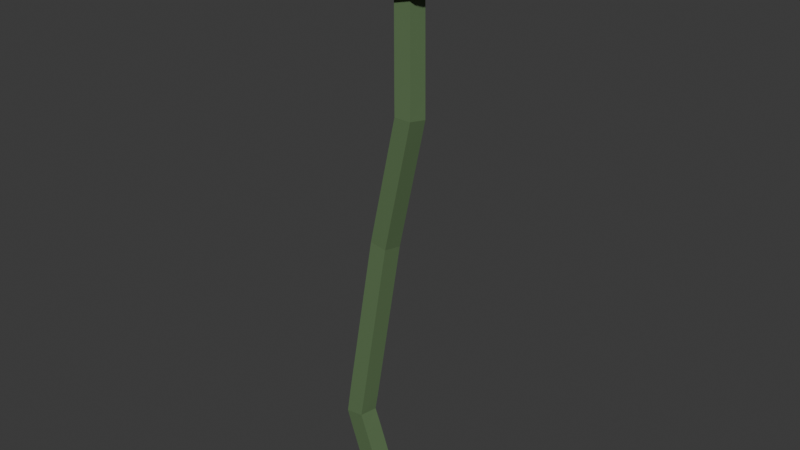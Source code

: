 # Source: flower1.blend  (saved by Blender 4.1.24; exported with 4.5.12 LTS)
import bpy
from mathutils import Matrix  # noqa: F401  (used for matrix-valued properties, if any)

bpy.ops.wm.read_factory_settings(use_empty=True)
scene = bpy.context.scene
scene.name = 'Scene'

# ---- collections
col_collection = bpy.data.collections.new('Collection'); scene.collection.children.link(col_collection)

# ---- materials (node trees are filled in below, after node groups)
mat_material_001 = bpy.data.materials.new('Material.001')
mat_material_001.use_transparent_shadow = False
mat_material = bpy.data.materials.new('Material')
mat_material.alpha_threshold = 0.0
mat_material.use_transparent_shadow = False
mat_material.roughness = 0.5
mat_material.line_color = (0.0, 0.0, 0.0, 1.0)

# ---- material node trees
mat_material_001.use_nodes = True; mat_material_001.node_tree.nodes.clear()
_N = mat_material_001.node_tree.nodes; _L = mat_material_001.node_tree.links
n0 = _N.new('ShaderNodeBsdfPrincipled'); n0.name = 'Principled BSDF'; n0.location = (10, 300)
n0.inputs[0].default_value = (0.1114, 0.1837, 0.08378, 1.0)
n1 = _N.new('ShaderNodeOutputMaterial'); n1.name = 'Material Output'; n1.location = (300, 300)
_L.new(n0.outputs[0], n1.inputs[0])
n1.is_active_output = True
mat_material.use_nodes = True; mat_material.node_tree.nodes.clear()
_N = mat_material.node_tree.nodes; _L = mat_material.node_tree.links
n0 = _N.new('ShaderNodeOutputMaterial'); n0.name = 'Material Output'; n0.location = (300, 300)
n1 = _N.new('ShaderNodeBsdfPrincipled'); n1.name = 'Principled BSDF'; n1.location = (10, 300)
n1.inputs[0].default_value = (0.5772, 0.3565, 0.2302, 1.0)
n1.inputs[3].default_value = 1.45
_L.new(n1.outputs[0], n0.inputs[0])
n0.is_active_output = True

# ---- world
world_world = bpy.data.worlds.new('World'); scene.world = world_world
world_world.use_nodes = True; world_world.node_tree.nodes.clear()
_N = world_world.node_tree.nodes; _L = world_world.node_tree.links
n0 = _N.new('ShaderNodeOutputWorld'); n0.name = 'World Output'; n0.location = (300, 300)
n1 = _N.new('ShaderNodeBackground'); n1.name = 'Background'; n1.location = (10, 300)
n1.inputs[0].default_value = (0.05088, 0.05088, 0.05088, 1.0)
_L.new(n1.outputs[0], n0.inputs[0])
n0.is_active_output = True
world_world.color = (0.05088, 0.05088, 0.05088)
world_world.use_sun_shadow = False
world_world.sun_shadow_jitter_overblur = 0.0

# ---- meshes
me_cube = bpy.data.meshes.new('Cube')
me_cube.from_pydata([(-0.1325, -0.06528, -0.02741), (-0.123, 0.0898, -0.02741), (0.02159, 0.08093, 0.0288), (0.01208, -0.07415, 0.0288), (-0.5767, 0.6064, 4.5), (-0.5601, 0.7567, 4.465), (-0.4091, 0.7485, 4.5), (-0.4257, 0.5981, 4.536), (-0.3311, 0.3189, 3.396), (-0.3157, 0.4713, 3.371), (-0.1611, 0.4569, 3.377), (-0.1765, 0.3044, 3.403), (-0.491, 0.2309, 2.379), (-0.4758, 0.3838, 2.357), (-0.3218, 0.3668, 2.345), (-0.337, 0.2139, 2.368), (-0.5179, -0.04054, 0.9735), (-0.5043, 0.1135, 0.9588), (-0.3519, 0.1028, 0.9871), (-0.3656, -0.05132, 1.002), (-0.3608, 0.353, 3.526), (-0.3442, 0.5034, 3.491), (-0.1932, 0.4951, 3.526), (-0.2097, 0.3447, 3.562), (-0.3916, 0.3892, 3.665), (-0.375, 0.5396, 3.63), (-0.224, 0.5313, 3.665), (-0.2406, 0.3809, 3.701), (-0.4224, 0.4254, 3.804), (-0.4058, 0.5758, 3.769), (-0.2548, 0.5675, 3.805), (-0.2714, 0.4171, 3.84), (-0.4533, 0.4616, 3.943), (-0.4367, 0.612, 3.908), (-0.2857, 0.6037, 3.944), (-0.3023, 0.4533, 3.979), (-0.4841, 0.4978, 4.083), (-0.4675, 0.6482, 4.047), (-0.3165, 0.6399, 4.083), (-0.3331, 0.4895, 4.118), (-0.515, 0.534, 4.222), (-0.4984, 0.6843, 4.186), (-0.3474, 0.6761, 4.222), (-0.364, 0.5257, 4.257), (-0.5458, 0.5702, 4.361), (-0.5292, 0.7205, 4.326), (-0.3782, 0.7123, 4.361), (-0.3948, 0.5619, 4.397), (-0.4679, 0.2438, 2.528), (-0.4518, 0.3975, 2.512), (-0.2992, 0.3793, 2.49), (-0.3152, 0.2256, 2.505), (-0.445, 0.2565, 2.674), (-0.4289, 0.4103, 2.658), (-0.2763, 0.392, 2.636), (-0.2923, 0.2383, 2.652), (-0.4221, 0.2693, 2.82), (-0.406, 0.423, 2.805), (-0.2534, 0.4048, 2.782), (-0.2694, 0.251, 2.798), (-0.3992, 0.282, 2.967), (-0.3831, 0.4357, 2.951), (-0.2305, 0.4175, 2.929), (-0.2465, 0.2637, 2.945), (-0.3763, 0.2947, 3.113), (-0.3602, 0.4484, 3.097), (-0.2076, 0.4302, 3.075), (-0.2236, 0.2765, 3.091), (-0.3534, 0.3074, 3.26), (-0.3373, 0.4611, 3.244), (-0.1846, 0.4429, 3.221), (-0.2007, 0.2892, 3.237), (-0.5168, -0.01044, 1.133), (-0.502, 0.1413, 1.104), (-0.3474, 0.1262, 1.104), (-0.3622, -0.02557, 1.133), (-0.514, 0.01634, 1.272), (-0.4991, 0.1681, 1.242), (-0.3445, 0.153, 1.242), (-0.3593, 0.001202, 1.271), (-0.5111, 0.04311, 1.41), (-0.4963, 0.1949, 1.38), (-0.3417, 0.1798, 1.38), (-0.3565, 0.02798, 1.41), (-0.5082, 0.06989, 1.548), (-0.4934, 0.2217, 1.518), (-0.3388, 0.2065, 1.518), (-0.3536, 0.05475, 1.548), (-0.5054, 0.09666, 1.686), (-0.4906, 0.2484, 1.657), (-0.336, 0.2333, 1.656), (-0.3508, 0.08153, 1.686), (-0.5025, 0.1234, 1.825), (-0.4877, 0.2752, 1.795), (-0.3331, 0.2601, 1.795), (-0.3479, 0.1083, 1.824), (-0.4997, 0.1502, 1.963), (-0.4849, 0.302, 1.933), (-0.3303, 0.2869, 1.933), (-0.3451, 0.1351, 1.962), (-0.4968, 0.177, 2.101), (-0.482, 0.3288, 2.071), (-0.3274, 0.3136, 2.071), (-0.3422, 0.1619, 2.101), (-0.494, 0.2038, 2.239), (-0.4792, 0.3555, 2.209), (-0.3245, 0.3404, 2.209), (-0.3394, 0.1886, 2.239), (-0.1867, -0.06195, 0.1125), (-0.1772, 0.09313, 0.1125), (-0.03262, 0.08426, 0.1687), (-0.04214, -0.07082, 0.1687), (-0.2409, -0.05862, 0.2525), (-0.2314, 0.09645, 0.2525), (-0.08683, 0.08758, 0.3087), (-0.09635, -0.06749, 0.3087), (-0.2951, -0.0553, 0.3924), (-0.2856, 0.09978, 0.3924), (-0.141, 0.09091, 0.4486), (-0.1506, -0.06417, 0.4486), (-0.3493, -0.05197, 0.5324), (-0.3398, 0.1031, 0.5324), (-0.1953, 0.09424, 0.5886), (-0.2048, -0.06084, 0.5886), (-0.4036, -0.04865, 0.6723), (-0.394, 0.1064, 0.6723), (-0.2495, 0.09756, 0.7285), (-0.259, -0.05752, 0.7285), (-0.4578, -0.04532, 0.8122), (-0.4483, 0.1098, 0.8122), (-0.3037, 0.1009, 0.8685), (-0.3132, -0.05419, 0.8685)], [], [(0, 1, 2, 3), (7, 6, 5, 4), (20, 21, 9, 8), (21, 22, 10, 9), (22, 23, 11, 10), (23, 20, 8, 11), (24, 25, 21, 20), (25, 26, 22, 21), (26, 27, 23, 22), (27, 24, 20, 23), (28, 29, 25, 24), (29, 30, 26, 25), (30, 31, 27, 26), (31, 28, 24, 27), (32, 33, 29, 28), (33, 34, 30, 29), (34, 35, 31, 30), (35, 32, 28, 31), (36, 37, 33, 32), (37, 38, 34, 33), (38, 39, 35, 34), (39, 36, 32, 35), (40, 41, 37, 36), (41, 42, 38, 37), (42, 43, 39, 38), (43, 40, 36, 39), (44, 45, 41, 40), (45, 46, 42, 41), (46, 47, 43, 42), (47, 44, 40, 43), (4, 5, 45, 44), (5, 6, 46, 45), (6, 7, 47, 46), (7, 4, 44, 47), (48, 49, 13, 12), (49, 50, 14, 13), (50, 51, 15, 14), (51, 48, 12, 15), (52, 53, 49, 48), (53, 54, 50, 49), (54, 55, 51, 50), (55, 52, 48, 51), (56, 57, 53, 52), (57, 58, 54, 53), (58, 59, 55, 54), (59, 56, 52, 55), (60, 61, 57, 56), (61, 62, 58, 57), (62, 63, 59, 58), (63, 60, 56, 59), (64, 65, 61, 60), (65, 66, 62, 61), (66, 67, 63, 62), (67, 64, 60, 63), (68, 69, 65, 64), (69, 70, 66, 65), (70, 71, 67, 66), (71, 68, 64, 67), (8, 9, 69, 68), (9, 10, 70, 69), (10, 11, 71, 70), (11, 8, 68, 71), (72, 73, 17, 16), (73, 74, 18, 17), (74, 75, 19, 18), (75, 72, 16, 19), (76, 77, 73, 72), (77, 78, 74, 73), (78, 79, 75, 74), (79, 76, 72, 75), (80, 81, 77, 76), (81, 82, 78, 77), (82, 83, 79, 78), (83, 80, 76, 79), (84, 85, 81, 80), (85, 86, 82, 81), (86, 87, 83, 82), (87, 84, 80, 83), (88, 89, 85, 84), (89, 90, 86, 85), (90, 91, 87, 86), (91, 88, 84, 87), (92, 93, 89, 88), (93, 94, 90, 89), (94, 95, 91, 90), (95, 92, 88, 91), (96, 97, 93, 92), (97, 98, 94, 93), (98, 99, 95, 94), (99, 96, 92, 95), (100, 101, 97, 96), (101, 102, 98, 97), (102, 103, 99, 98), (103, 100, 96, 99), (104, 105, 101, 100), (105, 106, 102, 101), (106, 107, 103, 102), (107, 104, 100, 103), (12, 13, 105, 104), (13, 14, 106, 105), (14, 15, 107, 106), (15, 12, 104, 107), (108, 109, 1, 0), (109, 110, 2, 1), (110, 111, 3, 2), (111, 108, 0, 3), (112, 113, 109, 108), (113, 114, 110, 109), (114, 115, 111, 110), (115, 112, 108, 111), (116, 117, 113, 112), (117, 118, 114, 113), (118, 119, 115, 114), (119, 116, 112, 115), (120, 121, 117, 116), (121, 122, 118, 117), (122, 123, 119, 118), (123, 120, 116, 119), (124, 125, 121, 120), (125, 126, 122, 121), (126, 127, 123, 122), (127, 124, 120, 123), (128, 129, 125, 124), (129, 130, 126, 125), (130, 131, 127, 126), (131, 128, 124, 127), (16, 17, 129, 128), (17, 18, 130, 129), (18, 19, 131, 130), (19, 16, 128, 131)])
me_cube.materials.append(mat_material_001)
me_cube.use_mirror_vertex_groups = False
me_cube.update()
me_cube_001 = bpy.data.meshes.new('Cube.001')
me_cube_001.from_pydata([(-0.3631, -0.3779, -1.112), (-0.1661, -0.5896, -1.069), (-0.4203, -0.7401, -0.9888), (-0.5492, -0.6015, -1.017), (-0.1394, 0.6228, -1.055), (-0.3456, 0.4211, -1.103), (-0.5218, 0.6503, -1.002), (-0.3868, 0.7824, -0.9709), (0.6132, -0.6088, -0.8922), (0.8193, -0.407, -0.8441), (0.9356, -0.638, -0.6804), (0.8006, -0.7701, -0.712), (0.8368, 0.392, -0.8347), (0.6398, 0.6037, -0.878), (0.8341, 0.7524, -0.6941), (0.963, 0.6138, -0.6658), (-0.5185, -0.4768, 1.336), (-0.7652, -0.2118, 1.281), (-0.8497, -0.5045, 1.034), (-0.7625, -0.5982, 1.053), (-0.7558, 0.2167, 1.286), (-0.4977, 0.4693, 1.347), (-0.736, 0.6079, 1.067), (-0.8272, 0.5186, 1.046), (0.1575, -0.2345, 1.491), (-0.1005, -0.4871, 1.43), (0.2354, -0.6228, 1.279), (0.3266, -0.5335, 1.301), (-0.07975, 0.459, 1.441), (0.1669, 0.194, 1.496), (0.349, 0.4897, 1.313), (0.2618, 0.5833, 1.294), (-0.7038, -0.924, 0.2927), (-0.7487, -0.8089, 0.6816), (-0.9798, -0.5606, 0.6308), (-1.01, -0.5946, 0.2253), (-0.7127, 0.8265, 0.7007), (-0.6626, 0.9485, 0.3146), (-0.9834, 0.6346, 0.2397), (-0.9546, 0.5898, 0.6443), (0.3733, -0.8365, 0.936), (0.4951, -0.9535, 0.5645), (0.8158, -0.6396, 0.6394), (0.6151, -0.5999, 0.9924), (0.6404, 0.5505, 1.006), (0.8428, 0.5896, 0.6538), (0.5362, 0.919, 0.5865), (0.4092, 0.7988, 0.9551), (-0.438, -0.7925, -0.9463), (-0.544, -0.9675, -0.565), (-0.867, -0.6205, -0.636), (-0.6105, -0.6072, -0.9842), (-0.5827, 0.658, -0.9694), (-0.8386, 0.6744, -0.6208), (-0.5007, 1.005, -0.5419), (-0.4023, 0.8346, -0.9272), (0.9763, -0.6463, -0.6244), (1.057, -0.6679, -0.1998), (0.7188, -0.9986, -0.2787), (0.7959, -0.8229, -0.6665), (0.8316, 0.8042, -0.6475), (0.7621, 0.974, -0.2555), (1.085, 0.627, -0.1846), (1.004, 0.6189, -0.6096)], [], [(26, 25, 16, 19, 33, 40), (15, 14, 60, 63), (18, 17, 20, 23, 39, 34), (22, 21, 28, 31, 47, 36), (5, 4, 13, 12, 9, 8, 1, 0), (14, 13, 4, 7, 55, 60), (62, 45, 42, 57), (23, 22, 36, 39), (41, 58, 57, 42), (58, 41, 32, 49), (2, 1, 8, 11, 59, 48), (29, 28, 21, 20, 17, 16, 25, 24), (11, 10, 56, 59), (37, 54, 53, 38), (10, 9, 12, 15, 63, 56), (31, 30, 44, 47), (45, 62, 61, 46), (30, 29, 24, 27, 43, 44), (27, 26, 40, 43), (54, 37, 46, 61), (3, 2, 48, 51), (50, 35, 38, 53), (0, 1, 2, 3), (4, 5, 6, 7), (8, 9, 10, 11), (12, 13, 14, 15), (7, 6, 52, 55), (16, 17, 18, 19), (20, 21, 22, 23), (24, 25, 26, 27), (28, 29, 30, 31), (6, 5, 0, 3, 51, 52), (35, 32, 33, 34), (37, 38, 39, 36), (41, 42, 43, 40), (45, 46, 47, 44), (38, 35, 34, 39), (46, 37, 36, 47), (42, 45, 44, 43), (32, 41, 40, 33), (33, 19, 18, 34), (49, 50, 51, 48), (53, 54, 55, 52), (57, 58, 59, 56), (61, 62, 63, 60), (50, 53, 52, 51), (54, 61, 60, 55), (62, 57, 56, 63), (58, 49, 48, 59), (49, 32, 35, 50)])
_uv = me_cube_001.uv_layers.new(name='UVMap')
_uv.uv.foreach_set('vector', [0.6126, 0.7929, 0.625, 0.8378, 0.625, 0.9122, 0.6126, 0.9571, 0.5922, 0.9571, 0.5922, 0.7929, 0.349, 0.5429, 0.3321, 0.526, 0.3321, 0.5203, 0.3547, 0.5429, 0.6126, 0.04294, 0.625, 0.08783, 0.625, 0.1622, 0.6126, 0.2071, 0.5922, 0.2071, 0.5922, 0.04294, 0.6126, 0.2929, 0.625, 0.3378, 0.625, 0.4122, 0.6126, 0.4571, 0.5922, 0.4571, 0.5922, 0.2929, 0.1679, 0.5709, 0.1959, 0.5429, 0.3041, 0.5429, 0.3321, 0.5709, 0.3321, 0.6791, 0.3041, 0.7071, 0.1959, 0.7071, 0.1679, 0.6791, 0.3321, 0.526, 0.3041, 0.5429, 0.1959, 0.5429, 0.1679, 0.526, 0.1679, 0.5203, 0.3321, 0.5203, 0.4472, 0.5429, 0.5561, 0.5429, 0.5561, 0.7071, 0.4472, 0.7071, 0.6126, 0.2071, 0.6126, 0.2194, 0.5922, 0.2398, 0.5922, 0.2071, 0.5561, 0.7929, 0.4472, 0.7929, 0.4472, 0.7071, 0.5561, 0.7071, 0.4472, 0.7929, 0.5561, 0.7929, 0.5561, 0.9571, 0.4472, 0.9571, 0.1679, 0.724, 0.1959, 0.7071, 0.3041, 0.7071, 0.3321, 0.724, 0.3321, 0.7297, 0.1679, 0.7297, 0.6679, 0.5878, 0.7128, 0.5429, 0.7872, 0.5429, 0.8321, 0.5878, 0.8321, 0.6622, 0.7872, 0.7071, 0.7128, 0.7071, 0.6679, 0.6622, 0.3321, 0.724, 0.349, 0.7071, 0.3547, 0.7071, 0.3321, 0.7297, 0.5561, 0.2929, 0.4472, 0.2929, 0.4472, 0.2071, 0.5561, 0.2071, 0.3659, 0.7071, 0.3321, 0.6791, 0.3321, 0.5709, 0.3659, 0.5429, 0.3773, 0.5429, 0.3773, 0.7071, 0.6126, 0.4571, 0.6126, 0.4694, 0.5922, 0.4898, 0.5922, 0.4571, 0.5561, 0.5429, 0.4472, 0.5429, 0.4472, 0.4571, 0.5561, 0.4571, 0.6432, 0.5429, 0.6679, 0.5878, 0.6679, 0.6622, 0.6432, 0.7071, 0.6024, 0.7071, 0.6024, 0.5429, 0.6126, 0.7806, 0.6126, 0.7929, 0.5922, 0.7929, 0.5922, 0.7602, 0.4472, 0.2929, 0.5561, 0.2929, 0.5561, 0.4571, 0.4472, 0.4571, 0.151, 0.7071, 0.1679, 0.724, 0.1679, 0.7297, 0.1453, 0.7071, 0.4472, 0.04294, 0.5561, 0.04294, 0.5561, 0.2071, 0.4472, 0.2071, 0.1679, 0.6791, 0.1959, 0.7071, 0.1679, 0.724, 0.151, 0.7071, 0.1959, 0.5429, 0.1679, 0.5709, 0.151, 0.5429, 0.1679, 0.526, 0.3041, 0.7071, 0.3321, 0.6791, 0.3659, 0.7071, 0.3321, 0.724, 0.3321, 0.5709, 0.3041, 0.5429, 0.3321, 0.526, 0.349, 0.5429, 0.1679, 0.526, 0.151, 0.5429, 0.1453, 0.5429, 0.1679, 0.5203, 0.625, 0.9122, 0.8321, 0.6622, 0.6126, 0.04294, 0.6126, 0.03058, 0.625, 0.1622, 0.7872, 0.5429, 0.6126, 0.2929, 0.6126, 0.2071, 0.6679, 0.6622, 0.7128, 0.7071, 0.6126, 0.7929, 0.6126, 0.7806, 0.625, 0.4122, 0.6679, 0.5878, 0.6432, 0.5429, 0.6126, 0.4571, 0.151, 0.5429, 0.1679, 0.5709, 0.1679, 0.6791, 0.151, 0.7071, 0.1453, 0.7071, 0.1453, 0.5429, 0.5561, 0.04294, 0.5561, 0.0, 0.5922, 0.01015, 0.5922, 0.04294, 0.5561, 0.2929, 0.5561, 0.2071, 0.5821, 0.2172, 0.5821, 0.2828, 0.5561, 0.7929, 0.5561, 0.7071, 0.5821, 0.7172, 0.5821, 0.7828, 0.5561, 0.5429, 0.5561, 0.4571, 0.5821, 0.4672, 0.5821, 0.5328, 0.5561, 0.2071, 0.5561, 0.04294, 0.5922, 0.04294, 0.5922, 0.2071, 0.5561, 0.4571, 0.5561, 0.2929, 0.5922, 0.2929, 0.5922, 0.4571, 0.5561, 0.7071, 0.5561, 0.5429, 0.6024, 0.5429, 0.6024, 0.7071, 0.5561, 0.9571, 0.5561, 0.7929, 0.5922, 0.7929, 0.5922, 0.9571, 0.5922, 0.01015, 0.6126, 0.03058, 0.6126, 0.04294, 0.5922, 0.04294, 0.1677, 0.7497, 0.1253, 0.7073, 0.1453, 0.7071, 0.1679, 0.7297, 0.1253, 0.5427, 0.1677, 0.5003, 0.1679, 0.5203, 0.1453, 0.5429, 0.3747, 0.7073, 0.3323, 0.7497, 0.3321, 0.7297, 0.3547, 0.7071, 0.3323, 0.5003, 0.3747, 0.5427, 0.3547, 0.5429, 0.3321, 0.5203, 0.125, 0.706, 0.125, 0.544, 0.1453, 0.5429, 0.1453, 0.7071, 0.169, 0.5, 0.331, 0.5, 0.3321, 0.5203, 0.1679, 0.5203, 0.4472, 0.5429, 0.4472, 0.7071, 0.3773, 0.7071, 0.3773, 0.5429, 0.331, 0.75, 0.169, 0.75, 0.1679, 0.7297, 0.3321, 0.7297, 0.4472, 0.0, 0.5561, 0.0, 0.5561, 0.04294, 0.4472, 0.04294])
me_cube_001.materials.append(mat_material)
me_cube_001.update()

# ---- objects
ob_cube = bpy.data.objects.new('Cube', me_cube)
ob_cube_001 = bpy.data.objects.new('Cube.001', me_cube_001)

# ---- transforms, parenting, visibility, modifiers, constraints
ob_cube.location = (0.0, 0.0, 0.0)
ob_cube.lock_rotations_4d = False
ob_cube.empty_display_type = 'ARROWS'
ob_cube.lineart.crease_threshold = 0.0
ob_cube_001.location = (-0.4848, 0.66, 4.507)
ob_cube_001.scale = (0.3103, 0.3103, 0.3103)

# ---- collection membership
col_collection.objects.link(ob_cube)
col_collection.objects.link(ob_cube_001)

# ---- scene / render settings (as saved in the file)
scene.frame_start = 1; scene.frame_end = 250; scene.frame_set(1)
scene.render.engine = 'BLENDER_EEVEE_NEXT'
scene.cycles.sampling_pattern = 'TABULATED_SOBOL'
scene.eevee.ray_tracing_options.trace_max_roughness = 0.0
bpy.context.view_layer.update()

# ---- added for rendering (the .blend has no active camera and no usable light): camera, sun
cam_auto = bpy.data.cameras.new('AutoCamera')
cam_auto.lens = 50.0
cam_auto.sensor_width = 36.0
cam_auto.clip_end = 1000.0
ob_auto_camera = bpy.data.objects.new('AutoCamera', cam_auto)
scene.collection.objects.link(ob_auto_camera)
ob_auto_camera.location = (4.39672, -5.29321, 6.29969)
ob_auto_camera.rotation_euler = (1.09748, -7.21219e-08, 0.694738)
scene.camera = ob_auto_camera
light_auto_sun = bpy.data.lights.new('AutoSun', 'SUN')
light_auto_sun.energy = 3.0
light_auto_sun.angle = 0.0523599
ob_auto_sun = bpy.data.objects.new('AutoSun', light_auto_sun)
scene.collection.objects.link(ob_auto_sun)
ob_auto_sun.rotation_euler = (0.872665, 0.174533, 0.523599)
bpy.context.view_layer.update()
